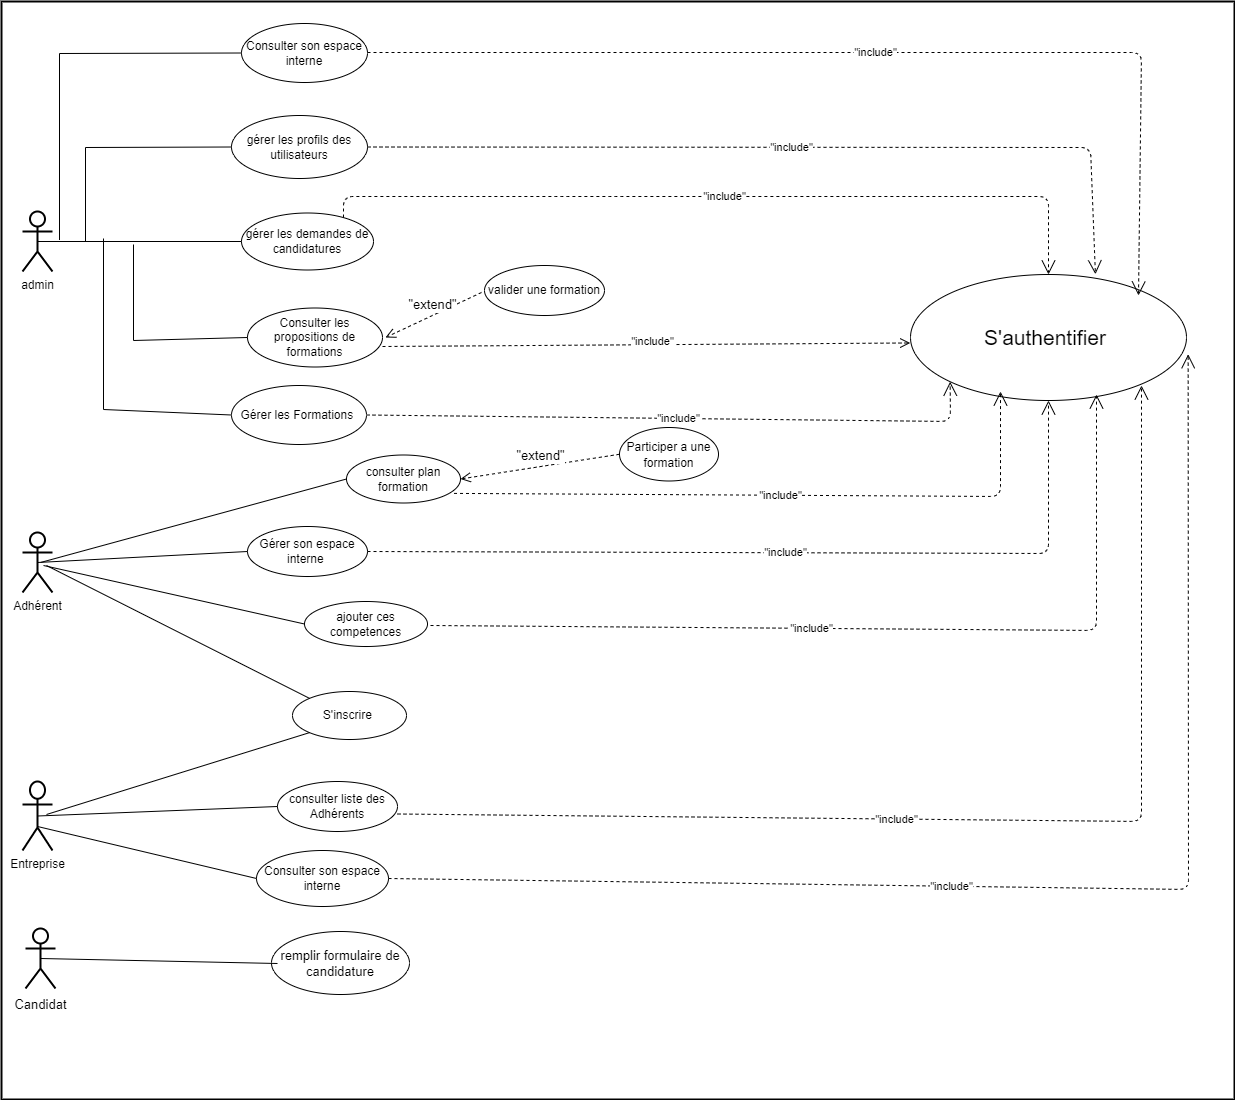

The diagram above was exported from draw.io. Its source (the exported page's mxGraphModel, read from the mxfile embedded in the PNG):
<mxGraphModel dx="1488" dy="786" grid="1" gridSize="3" guides="1" tooltips="1" connect="1" arrows="1" fold="1" page="1" pageScale="1" pageWidth="827" pageHeight="1169" math="0" shadow="0">
  <root>
    <mxCell id="0" />
    <mxCell id="1" parent="0" />
    <mxCell id="CNNe_6MGr1LghQElPECO-31" value="" style="rounded=0;whiteSpace=wrap;html=1;fontSize=13;strokeWidth=2;" parent="1" vertex="1">
      <mxGeometry x="12" y="48" width="1233" height="1098" as="geometry" />
    </mxCell>
    <mxCell id="re7BFqoV9y9wPPNbRLjD-1" value="admin" style="shape=umlActor;verticalLabelPosition=bottom;verticalAlign=top;html=1;outlineConnect=0;strokeWidth=2;" parent="1" vertex="1">
      <mxGeometry x="33" y="258" width="30" height="60" as="geometry" />
    </mxCell>
    <mxCell id="re7BFqoV9y9wPPNbRLjD-3" value="Adhérent" style="shape=umlActor;verticalLabelPosition=bottom;verticalAlign=top;html=1;outlineConnect=0;strokeWidth=2;" parent="1" vertex="1">
      <mxGeometry x="33" y="579" width="30" height="60" as="geometry" />
    </mxCell>
    <mxCell id="re7BFqoV9y9wPPNbRLjD-4" value="&lt;font style=&quot;vertical-align: inherit&quot;&gt;&lt;font style=&quot;vertical-align: inherit&quot;&gt;valider une formation&lt;/font&gt;&lt;/font&gt;" style="ellipse;whiteSpace=wrap;html=1;" parent="1" vertex="1">
      <mxGeometry x="495" y="312" width="120" height="50" as="geometry" />
    </mxCell>
    <mxCell id="re7BFqoV9y9wPPNbRLjD-5" value="Consulter son espace interne" style="ellipse;whiteSpace=wrap;html=1;" parent="1" vertex="1">
      <mxGeometry x="252" y="70" width="126" height="59" as="geometry" />
    </mxCell>
    <mxCell id="re7BFqoV9y9wPPNbRLjD-6" value="&lt;font style=&quot;vertical-align: inherit&quot;&gt;&lt;font style=&quot;vertical-align: inherit&quot;&gt;&lt;font style=&quot;vertical-align: inherit&quot;&gt;&lt;font style=&quot;vertical-align: inherit&quot;&gt;gérer les profils des utilisateurs&lt;/font&gt;&lt;/font&gt;&lt;/font&gt;&lt;/font&gt;" style="ellipse;whiteSpace=wrap;html=1;" parent="1" vertex="1">
      <mxGeometry x="242" y="162" width="136" height="63" as="geometry" />
    </mxCell>
    <mxCell id="re7BFqoV9y9wPPNbRLjD-8" value="gérer les demandes de candidatures" style="ellipse;whiteSpace=wrap;html=1;" parent="1" vertex="1">
      <mxGeometry x="252" y="259.5" width="132" height="57" as="geometry" />
    </mxCell>
    <mxCell id="re7BFqoV9y9wPPNbRLjD-9" value="&lt;font style=&quot;vertical-align: inherit&quot;&gt;&lt;font style=&quot;vertical-align: inherit&quot;&gt;&lt;font style=&quot;vertical-align: inherit&quot;&gt;&lt;font style=&quot;vertical-align: inherit&quot;&gt;Consulter les propositions de formations&lt;/font&gt;&lt;/font&gt;&lt;/font&gt;&lt;/font&gt;" style="ellipse;whiteSpace=wrap;html=1;" parent="1" vertex="1">
      <mxGeometry x="258" y="354.5" width="135" height="59" as="geometry" />
    </mxCell>
    <mxCell id="re7BFqoV9y9wPPNbRLjD-10" value="Gérer son espace interne&amp;nbsp;" style="ellipse;whiteSpace=wrap;html=1;" parent="1" vertex="1">
      <mxGeometry x="258" y="573" width="120" height="50" as="geometry" />
    </mxCell>
    <mxCell id="re7BFqoV9y9wPPNbRLjD-11" value="&lt;font style=&quot;font-size: 21px;&quot;&gt;S'authentifier&amp;nbsp;&lt;/font&gt;" style="ellipse;whiteSpace=wrap;html=1;" parent="1" vertex="1">
      <mxGeometry x="921" y="321" width="276" height="126" as="geometry" />
    </mxCell>
    <mxCell id="re7BFqoV9y9wPPNbRLjD-13" value="S'inscrire&amp;nbsp;" style="ellipse;whiteSpace=wrap;html=1;" parent="1" vertex="1">
      <mxGeometry x="303" y="738" width="114" height="48" as="geometry" />
    </mxCell>
    <mxCell id="re7BFqoV9y9wPPNbRLjD-18" value="" style="endArrow=none;html=1;rounded=0;entryX=0;entryY=0.5;entryDx=0;entryDy=0;exitX=0.5;exitY=0.5;exitDx=0;exitDy=0;exitPerimeter=0;" parent="1" source="re7BFqoV9y9wPPNbRLjD-3" target="re7BFqoV9y9wPPNbRLjD-10" edge="1">
      <mxGeometry width="50" height="50" relative="1" as="geometry">
        <mxPoint x="70" y="480" as="sourcePoint" />
        <mxPoint x="120" y="430" as="targetPoint" />
      </mxGeometry>
    </mxCell>
    <mxCell id="re7BFqoV9y9wPPNbRLjD-24" value="&quot;include&quot;" style="endArrow=open;endSize=12;dashed=1;html=1;rounded=1;" parent="1" edge="1">
      <mxGeometry width="160" relative="1" as="geometry">
        <mxPoint x="378" y="99" as="sourcePoint" />
        <mxPoint x="1149" y="342" as="targetPoint" />
        <Array as="points">
          <mxPoint x="1152" y="99" />
        </Array>
      </mxGeometry>
    </mxCell>
    <mxCell id="re7BFqoV9y9wPPNbRLjD-26" value="&quot;include&quot;" style="endArrow=open;endSize=12;dashed=1;html=1;rounded=1;entryX=0.67;entryY=-0.002;entryDx=0;entryDy=0;entryPerimeter=0;exitX=1;exitY=0.5;exitDx=0;exitDy=0;" parent="1" source="re7BFqoV9y9wPPNbRLjD-6" target="re7BFqoV9y9wPPNbRLjD-11" edge="1">
      <mxGeometry width="160" relative="1" as="geometry">
        <mxPoint x="381" y="171" as="sourcePoint" />
        <mxPoint x="1110" y="303" as="targetPoint" />
        <Array as="points">
          <mxPoint x="1101" y="194" />
        </Array>
      </mxGeometry>
    </mxCell>
    <mxCell id="re7BFqoV9y9wPPNbRLjD-28" value="&quot;include&quot;" style="endArrow=open;endSize=12;dashed=1;html=1;rounded=1;entryX=0;entryY=1;entryDx=0;entryDy=0;exitX=1;exitY=0.5;exitDx=0;exitDy=0;" parent="1" source="CNNe_6MGr1LghQElPECO-16" target="re7BFqoV9y9wPPNbRLjD-11" edge="1">
      <mxGeometry width="160" relative="1" as="geometry">
        <mxPoint x="408" y="477.5" as="sourcePoint" />
        <mxPoint x="906" y="375" as="targetPoint" />
        <Array as="points">
          <mxPoint x="961" y="468" />
        </Array>
      </mxGeometry>
    </mxCell>
    <mxCell id="Br7fwSIQh8ZuRUpWVtF3-6" value="Entreprise" style="shape=umlActor;verticalLabelPosition=bottom;verticalAlign=top;html=1;outlineConnect=0;strokeWidth=2;" parent="1" vertex="1">
      <mxGeometry x="33" y="828" width="30" height="69" as="geometry" />
    </mxCell>
    <mxCell id="Br7fwSIQh8ZuRUpWVtF3-7" value="&lt;font style=&quot;vertical-align: inherit&quot;&gt;&lt;font style=&quot;vertical-align: inherit&quot;&gt;consulter liste des Adhérents&lt;/font&gt;&lt;/font&gt;" style="ellipse;whiteSpace=wrap;html=1;" parent="1" vertex="1">
      <mxGeometry x="288" y="828" width="120" height="50" as="geometry" />
    </mxCell>
    <mxCell id="Br7fwSIQh8ZuRUpWVtF3-8" value="" style="endArrow=none;html=1;rounded=0;exitX=0.5;exitY=0.5;exitDx=0;exitDy=0;exitPerimeter=0;entryX=0;entryY=0.5;entryDx=0;entryDy=0;" parent="1" source="Br7fwSIQh8ZuRUpWVtF3-6" target="Br7fwSIQh8ZuRUpWVtF3-7" edge="1">
      <mxGeometry width="50" height="50" relative="1" as="geometry">
        <mxPoint x="65" y="607.5" as="sourcePoint" />
        <mxPoint x="303" y="833" as="targetPoint" />
        <Array as="points" />
      </mxGeometry>
    </mxCell>
    <mxCell id="Br7fwSIQh8ZuRUpWVtF3-9" value="&quot;include&quot;" style="endArrow=open;endSize=12;dashed=1;html=1;rounded=1;" parent="1" edge="1">
      <mxGeometry x="-0.1538" width="160" relative="1" as="geometry">
        <mxPoint x="441" y="672" as="sourcePoint" />
        <mxPoint x="1107" y="441" as="targetPoint" />
        <Array as="points">
          <mxPoint x="1107" y="677" />
        </Array>
        <mxPoint x="-1" as="offset" />
      </mxGeometry>
    </mxCell>
    <mxCell id="Br7fwSIQh8ZuRUpWVtF3-10" value="&lt;font style=&quot;vertical-align: inherit&quot;&gt;&lt;font style=&quot;vertical-align: inherit&quot;&gt;&lt;font style=&quot;vertical-align: inherit&quot;&gt;&lt;font style=&quot;vertical-align: inherit&quot;&gt;Consulter son espace interne&lt;/font&gt;&lt;/font&gt;&lt;/font&gt;&lt;/font&gt;" style="ellipse;whiteSpace=wrap;html=1;" parent="1" vertex="1">
      <mxGeometry x="267" y="897" width="132" height="56" as="geometry" />
    </mxCell>
    <mxCell id="Br7fwSIQh8ZuRUpWVtF3-11" value="" style="endArrow=none;html=1;rounded=0;exitX=0.5;exitY=0.652;exitDx=0;exitDy=0;exitPerimeter=0;entryX=0;entryY=0.5;entryDx=0;entryDy=0;" parent="1" source="Br7fwSIQh8ZuRUpWVtF3-6" target="Br7fwSIQh8ZuRUpWVtF3-10" edge="1">
      <mxGeometry width="50" height="50" relative="1" as="geometry">
        <mxPoint x="60" y="610" as="sourcePoint" />
        <mxPoint x="252" y="909" as="targetPoint" />
        <Array as="points" />
      </mxGeometry>
    </mxCell>
    <mxCell id="Br7fwSIQh8ZuRUpWVtF3-12" value="&quot;include&quot;" style="endArrow=open;endSize=12;dashed=1;html=1;rounded=1;entryX=1.006;entryY=0.633;entryDx=0;entryDy=0;exitX=1;exitY=0.5;exitDx=0;exitDy=0;entryPerimeter=0;" parent="1" source="Br7fwSIQh8ZuRUpWVtF3-10" target="re7BFqoV9y9wPPNbRLjD-11" edge="1">
      <mxGeometry x="-0.1538" width="160" relative="1" as="geometry">
        <mxPoint x="360" y="687.0799999999999" as="sourcePoint" />
        <mxPoint x="819" y="342" as="targetPoint" />
        <Array as="points">
          <mxPoint x="1199" y="936" />
        </Array>
        <mxPoint x="-1" as="offset" />
      </mxGeometry>
    </mxCell>
    <mxCell id="Br7fwSIQh8ZuRUpWVtF3-13" value="&lt;font style=&quot;font-size: 13px&quot;&gt;Candidat&lt;/font&gt;" style="shape=umlActor;verticalLabelPosition=bottom;verticalAlign=top;html=1;outlineConnect=0;fontSize=15;strokeWidth=2;" parent="1" vertex="1">
      <mxGeometry x="36" y="975" width="30" height="60" as="geometry" />
    </mxCell>
    <mxCell id="Br7fwSIQh8ZuRUpWVtF3-14" value="&lt;font style=&quot;font-size: 13px;&quot;&gt;remplir formulaire de candidature&lt;/font&gt;" style="ellipse;whiteSpace=wrap;html=1;" parent="1" vertex="1">
      <mxGeometry x="282" y="978" width="138" height="63" as="geometry" />
    </mxCell>
    <mxCell id="Br7fwSIQh8ZuRUpWVtF3-15" value="" style="endArrow=none;html=1;rounded=0;exitX=0.5;exitY=0.5;exitDx=0;exitDy=0;exitPerimeter=0;" parent="1" source="Br7fwSIQh8ZuRUpWVtF3-13" edge="1">
      <mxGeometry width="50" height="50" relative="1" as="geometry">
        <mxPoint x="87" y="1010" as="sourcePoint" />
        <mxPoint x="288" y="1010" as="targetPoint" />
        <Array as="points" />
      </mxGeometry>
    </mxCell>
    <mxCell id="YSmU2qWVWOQSyGxj6PiC-1" value="" style="endArrow=none;html=1;rounded=0;entryX=0;entryY=0.5;entryDx=0;entryDy=0;" parent="1" target="re7BFqoV9y9wPPNbRLjD-9" edge="1">
      <mxGeometry width="50" height="50" relative="1" as="geometry">
        <mxPoint x="144" y="291" as="sourcePoint" />
        <mxPoint x="276" y="558" as="targetPoint" />
        <Array as="points">
          <mxPoint x="144" y="387" />
        </Array>
      </mxGeometry>
    </mxCell>
    <mxCell id="YSmU2qWVWOQSyGxj6PiC-2" value="&lt;font style=&quot;vertical-align: inherit&quot;&gt;&lt;font style=&quot;vertical-align: inherit&quot;&gt;&lt;font style=&quot;vertical-align: inherit&quot;&gt;&lt;font style=&quot;vertical-align: inherit&quot;&gt;ajouter ces competences&lt;/font&gt;&lt;/font&gt;&lt;/font&gt;&lt;/font&gt;" style="ellipse;whiteSpace=wrap;html=1;" parent="1" vertex="1">
      <mxGeometry x="315" y="648" width="123" height="45" as="geometry" />
    </mxCell>
    <mxCell id="YSmU2qWVWOQSyGxj6PiC-3" value="&quot;include&quot;" style="endArrow=open;endSize=12;dashed=1;html=1;rounded=1;entryX=0.5;entryY=1;entryDx=0;entryDy=0;exitX=1;exitY=0.5;exitDx=0;exitDy=0;" parent="1" source="re7BFqoV9y9wPPNbRLjD-10" target="re7BFqoV9y9wPPNbRLjD-11" edge="1">
      <mxGeometry width="160" relative="1" as="geometry">
        <mxPoint x="372" y="579" as="sourcePoint" />
        <mxPoint x="897" y="468" as="targetPoint" />
        <Array as="points">
          <mxPoint x="1059" y="600" />
        </Array>
      </mxGeometry>
    </mxCell>
    <mxCell id="CNNe_6MGr1LghQElPECO-5" value="&quot;include&quot;" style="endArrow=open;endSize=12;dashed=1;html=1;rounded=1;entryX=0.5;entryY=0;entryDx=0;entryDy=0;" parent="1" target="re7BFqoV9y9wPPNbRLjD-11" edge="1">
      <mxGeometry width="160" relative="1" as="geometry">
        <mxPoint x="354" y="264" as="sourcePoint" />
        <mxPoint x="861.9369999999999" y="359.98" as="targetPoint" />
        <Array as="points">
          <mxPoint x="354" y="243" />
          <mxPoint x="573" y="243" />
          <mxPoint x="627" y="243" />
          <mxPoint x="1059" y="243" />
        </Array>
      </mxGeometry>
    </mxCell>
    <mxCell id="CNNe_6MGr1LghQElPECO-6" value="&quot;include&quot;" style="html=1;verticalAlign=bottom;endArrow=open;dashed=1;endSize=8;rounded=0;exitX=1;exitY=0.5;exitDx=0;exitDy=0;entryX=0.737;entryY=0.311;entryDx=0;entryDy=0;entryPerimeter=0;" parent="1" edge="1" target="CNNe_6MGr1LghQElPECO-31">
      <mxGeometry x="0.0257" y="-6" relative="1" as="geometry">
        <mxPoint x="393" y="393" as="sourcePoint" />
        <mxPoint x="744" y="393.5" as="targetPoint" />
        <Array as="points" />
        <mxPoint as="offset" />
      </mxGeometry>
    </mxCell>
    <mxCell id="CNNe_6MGr1LghQElPECO-8" value="" style="endArrow=none;html=1;rounded=0;fontSize=13;exitX=0.5;exitY=0.5;exitDx=0;exitDy=0;exitPerimeter=0;" parent="1" source="re7BFqoV9y9wPPNbRLjD-1" edge="1">
      <mxGeometry width="50" height="50" relative="1" as="geometry">
        <mxPoint x="516" y="380" as="sourcePoint" />
        <mxPoint x="252" y="288" as="targetPoint" />
      </mxGeometry>
    </mxCell>
    <mxCell id="CNNe_6MGr1LghQElPECO-10" value="" style="endArrow=none;html=1;rounded=0;fontSize=13;entryX=0;entryY=0.5;entryDx=0;entryDy=0;" parent="1" target="re7BFqoV9y9wPPNbRLjD-6" edge="1">
      <mxGeometry width="50" height="50" relative="1" as="geometry">
        <mxPoint x="96" y="288" as="sourcePoint" />
        <mxPoint x="566" y="330" as="targetPoint" />
        <Array as="points">
          <mxPoint x="96" y="194" />
        </Array>
      </mxGeometry>
    </mxCell>
    <mxCell id="CNNe_6MGr1LghQElPECO-11" value="" style="endArrow=none;html=1;rounded=0;fontSize=13;entryX=0;entryY=0.5;entryDx=0;entryDy=0;" parent="1" target="re7BFqoV9y9wPPNbRLjD-5" edge="1">
      <mxGeometry width="50" height="50" relative="1" as="geometry">
        <mxPoint x="70" y="286.5" as="sourcePoint" />
        <mxPoint x="217" y="168" as="targetPoint" />
        <Array as="points">
          <mxPoint x="70" y="100" />
        </Array>
      </mxGeometry>
    </mxCell>
    <mxCell id="CNNe_6MGr1LghQElPECO-15" value="&quot;extend&quot;" style="html=1;verticalAlign=bottom;endArrow=open;dashed=1;endSize=8;rounded=0;fontSize=13;" parent="1" edge="1">
      <mxGeometry relative="1" as="geometry">
        <mxPoint x="492" y="339" as="sourcePoint" />
        <mxPoint x="396" y="384" as="targetPoint" />
      </mxGeometry>
    </mxCell>
    <mxCell id="CNNe_6MGr1LghQElPECO-16" value="&lt;font style=&quot;vertical-align: inherit&quot;&gt;&lt;font style=&quot;vertical-align: inherit&quot;&gt;&lt;font style=&quot;vertical-align: inherit&quot;&gt;&lt;font style=&quot;vertical-align: inherit&quot;&gt;Gérer les Formations&amp;nbsp;&lt;/font&gt;&lt;/font&gt;&lt;/font&gt;&lt;/font&gt;" style="ellipse;whiteSpace=wrap;html=1;" parent="1" vertex="1">
      <mxGeometry x="242" y="432" width="135" height="59" as="geometry" />
    </mxCell>
    <mxCell id="CNNe_6MGr1LghQElPECO-17" value="" style="endArrow=none;html=1;rounded=0;entryX=0;entryY=0.5;entryDx=0;entryDy=0;" parent="1" edge="1" target="CNNe_6MGr1LghQElPECO-16">
      <mxGeometry width="50" height="50" relative="1" as="geometry">
        <mxPoint x="114" y="285" as="sourcePoint" />
        <mxPoint x="216" y="480" as="targetPoint" />
        <Array as="points">
          <mxPoint x="114" y="456" />
        </Array>
      </mxGeometry>
    </mxCell>
    <mxCell id="CNNe_6MGr1LghQElPECO-18" value="" style="endArrow=none;html=1;rounded=0;entryX=0;entryY=0.5;entryDx=0;entryDy=0;" parent="1" target="YSmU2qWVWOQSyGxj6PiC-2" edge="1">
      <mxGeometry width="50" height="50" relative="1" as="geometry">
        <mxPoint x="54" y="612" as="sourcePoint" />
        <mxPoint x="237" y="654" as="targetPoint" />
      </mxGeometry>
    </mxCell>
    <mxCell id="CNNe_6MGr1LghQElPECO-22" value="&quot;include&quot;" style="endArrow=open;endSize=12;dashed=1;html=1;rounded=1;exitX=1;exitY=0;exitDx=0;exitDy=0;" parent="1" edge="1">
      <mxGeometry x="-0.1538" width="160" relative="1" as="geometry">
        <mxPoint x="408.00323926185706" y="860.4967042952571" as="sourcePoint" />
        <mxPoint x="1152" y="432" as="targetPoint" />
        <Array as="points">
          <mxPoint x="1152" y="868" />
        </Array>
        <mxPoint x="-1" as="offset" />
      </mxGeometry>
    </mxCell>
    <mxCell id="CNNe_6MGr1LghQElPECO-23" value="consulter plan formation" style="ellipse;whiteSpace=wrap;html=1;" parent="1" vertex="1">
      <mxGeometry x="357" y="501.5" width="114" height="48" as="geometry" />
    </mxCell>
    <mxCell id="CNNe_6MGr1LghQElPECO-24" value="" style="endArrow=none;html=1;rounded=0;entryX=0;entryY=0;entryDx=0;entryDy=0;" parent="1" target="re7BFqoV9y9wPPNbRLjD-13" edge="1">
      <mxGeometry width="50" height="50" relative="1" as="geometry">
        <mxPoint x="57" y="612" as="sourcePoint" />
        <mxPoint x="258" y="723" as="targetPoint" />
      </mxGeometry>
    </mxCell>
    <mxCell id="CNNe_6MGr1LghQElPECO-25" value="" style="endArrow=none;html=1;rounded=0;entryX=0;entryY=1;entryDx=0;entryDy=0;" parent="1" target="re7BFqoV9y9wPPNbRLjD-13" edge="1">
      <mxGeometry width="50" height="50" relative="1" as="geometry">
        <mxPoint x="57" y="861" as="sourcePoint" />
        <mxPoint x="258" y="735" as="targetPoint" />
      </mxGeometry>
    </mxCell>
    <mxCell id="CNNe_6MGr1LghQElPECO-26" value="" style="endArrow=none;html=1;rounded=0;fontSize=13;entryX=0;entryY=0.5;entryDx=0;entryDy=0;" parent="1" target="CNNe_6MGr1LghQElPECO-23" edge="1">
      <mxGeometry width="50" height="50" relative="1" as="geometry">
        <mxPoint x="51" y="609" as="sourcePoint" />
        <mxPoint x="336" y="546" as="targetPoint" />
      </mxGeometry>
    </mxCell>
    <mxCell id="CNNe_6MGr1LghQElPECO-28" value="&lt;font style=&quot;font-size: 12px;&quot;&gt;Participer a une formation&lt;/font&gt;" style="ellipse;whiteSpace=wrap;html=1;fontSize=13;strokeWidth=1;" parent="1" vertex="1">
      <mxGeometry x="630" y="474" width="99" height="53.5" as="geometry" />
    </mxCell>
    <mxCell id="CNNe_6MGr1LghQElPECO-29" value="&quot;include&quot;" style="endArrow=open;endSize=12;dashed=1;html=1;rounded=1;exitX=0.367;exitY=0.448;exitDx=0;exitDy=0;exitPerimeter=0;" parent="1" edge="1" source="CNNe_6MGr1LghQElPECO-31">
      <mxGeometry width="160" relative="1" as="geometry">
        <mxPoint x="720" y="540" as="sourcePoint" />
        <mxPoint x="1011" y="438" as="targetPoint" />
        <Array as="points">
          <mxPoint x="1011" y="543" />
        </Array>
      </mxGeometry>
    </mxCell>
    <mxCell id="CNNe_6MGr1LghQElPECO-30" value="&quot;extend&quot;" style="html=1;verticalAlign=bottom;endArrow=open;dashed=1;endSize=8;rounded=0;fontSize=13;entryX=1;entryY=0.5;entryDx=0;entryDy=0;exitX=0;exitY=0.5;exitDx=0;exitDy=0;" parent="1" source="CNNe_6MGr1LghQElPECO-28" target="CNNe_6MGr1LghQElPECO-23" edge="1">
      <mxGeometry relative="1" as="geometry">
        <mxPoint x="581" y="618" as="sourcePoint" />
        <mxPoint x="501" y="618" as="targetPoint" />
      </mxGeometry>
    </mxCell>
  </root>
</mxGraphModel>